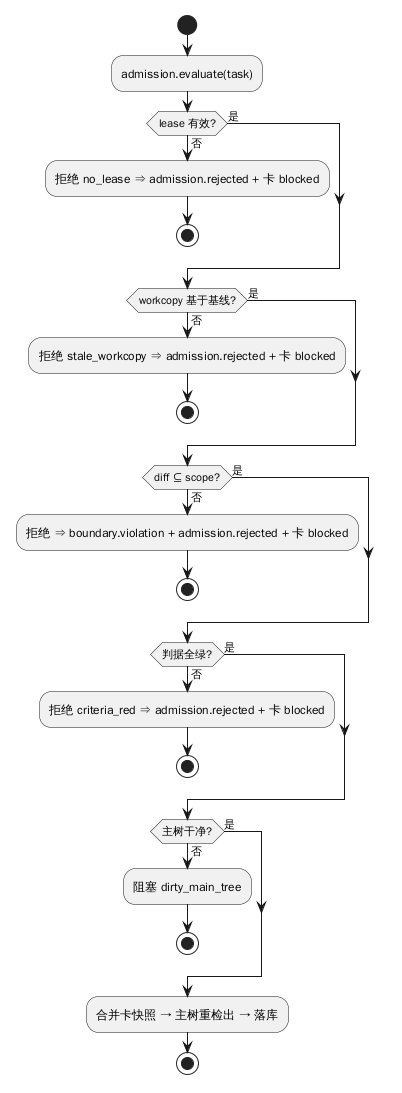

The diagram above was rendered by PlantUML. Its source (embedded in the PNG):
@startuml
start
:admission.evaluate(task);
if (lease 有效?) then (否)
  :拒绝 no_lease ⇒ admission.rejected + 卡 blocked;
  stop
else (是)
endif
if (workcopy 基于基线?) then (否)
  :拒绝 stale_workcopy ⇒ admission.rejected + 卡 blocked;
  stop
else (是)
endif
if (diff ⊆ scope?) then (否)
  :拒绝 ⇒ boundary.violation + admission.rejected + 卡 blocked;
  stop
else (是)
endif
if (判据全绿?) then (否)
  :拒绝 criteria_red ⇒ admission.rejected + 卡 blocked;
  stop
else (是)
endif
if (主树干净?) then (否)
  :阻塞 dirty_main_tree;
  stop
else (是)
endif
:合并卡快照 → 主树重检出 → 落库;
stop
@enduml